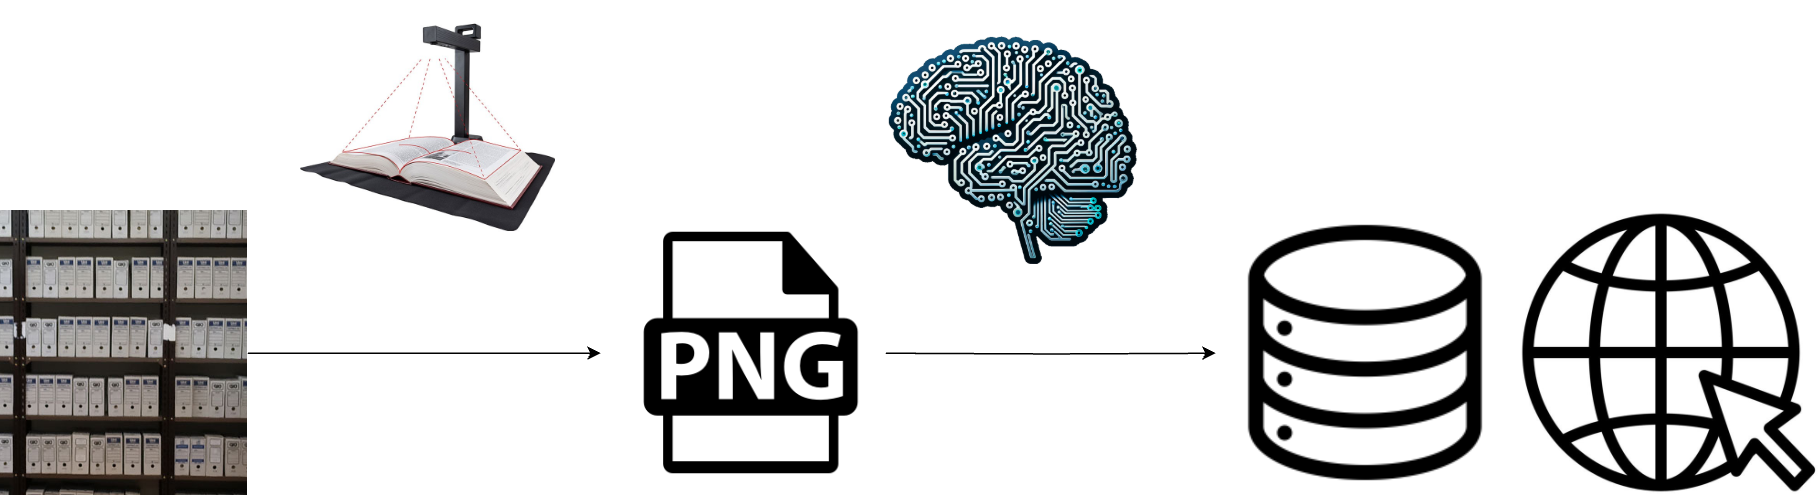

The diagram above was exported from draw.io. Its source (the exported page's mxGraphModel, read from the mxfile embedded in the PNG):
<mxGraphModel dx="1485" dy="1132" grid="1" gridSize="10" guides="1" tooltips="1" connect="1" arrows="1" fold="1" page="1" pageScale="1" pageWidth="827" pageHeight="1169" math="1" shadow="0">
  <root>
    <mxCell id="0" />
    <mxCell id="1" parent="0" />
    <mxCell id="BP6yrbFbjc8Si5rI3uRI-11" style="edgeStyle=orthogonalEdgeStyle;rounded=0;orthogonalLoop=1;jettySize=auto;html=1;exitX=1;exitY=0.5;exitDx=0;exitDy=0;entryX=0;entryY=0.5;entryDx=0;entryDy=0;" edge="1" parent="1" source="BP6yrbFbjc8Si5rI3uRI-7">
      <mxGeometry relative="1" as="geometry">
        <mxPoint x="750" y="435" as="targetPoint" />
      </mxGeometry>
    </mxCell>
    <mxCell id="BP6yrbFbjc8Si5rI3uRI-7" value="" style="shape=image;verticalLabelPosition=bottom;labelBackgroundColor=default;verticalAlign=top;aspect=fixed;imageAspect=0;image=https://www.diocesispalencia.org/images/Estaticos/ArchivoDioce03.jpg;clipPath=inset(27% 36.67% 35.5% 41.67%);" vertex="1" parent="1">
      <mxGeometry x="350" y="340" width="164.66666666666669" height="190" as="geometry" />
    </mxCell>
    <mxCell id="BP6yrbFbjc8Si5rI3uRI-8" value="" style="shape=image;verticalLabelPosition=bottom;labelBackgroundColor=default;verticalAlign=top;aspect=fixed;imageAspect=0;image=https://image.irislink.com/rework_eshop/product/ISD6Pro/ISD6Pro-illustration_eshop-02.jpg;" vertex="1" parent="1">
      <mxGeometry x="550" y="200" width="170" height="170" as="geometry" />
    </mxCell>
    <mxCell id="BP6yrbFbjc8Si5rI3uRI-13" style="edgeStyle=orthogonalEdgeStyle;rounded=0;orthogonalLoop=1;jettySize=auto;html=1;exitX=1;exitY=0.5;exitDx=0;exitDy=0;entryX=0;entryY=0.5;entryDx=0;entryDy=0;" edge="1" parent="1" target="BP6yrbFbjc8Si5rI3uRI-15">
      <mxGeometry relative="1" as="geometry">
        <mxPoint x="1320" y="435.27272727272725" as="targetPoint" />
        <mxPoint x="940" y="435" as="sourcePoint" />
      </mxGeometry>
    </mxCell>
    <mxCell id="BP6yrbFbjc8Si5rI3uRI-12" value="" style="shape=image;verticalLabelPosition=bottom;labelBackgroundColor=default;verticalAlign=top;aspect=fixed;imageAspect=0;image=https://upload.wikimedia.org/wikipedia/commons/6/64/Dall-e_3_%28jan_%2724%29_artificial_intelligence_icon.png;" vertex="1" parent="1">
      <mxGeometry x="940" y="220" width="170" height="170" as="geometry" />
    </mxCell>
    <mxCell id="BP6yrbFbjc8Si5rI3uRI-15" value="" style="shape=image;verticalLabelPosition=bottom;labelBackgroundColor=default;verticalAlign=top;aspect=fixed;imageAspect=0;image=https://static.thenounproject.com/png/5079138-200.png;" vertex="1" parent="1">
      <mxGeometry x="1160" y="335" width="200" height="200" as="geometry" />
    </mxCell>
    <mxCell id="BP6yrbFbjc8Si5rI3uRI-16" value="" style="shape=image;verticalLabelPosition=bottom;labelBackgroundColor=default;verticalAlign=top;aspect=fixed;imageAspect=0;image=https://cdn-icons-png.flaticon.com/512/29/29072.png;" vertex="1" parent="1">
      <mxGeometry x="770" y="354.5" width="161" height="161" as="geometry" />
    </mxCell>
    <mxCell id="BP6yrbFbjc8Si5rI3uRI-18" value="" style="shape=image;verticalLabelPosition=bottom;labelBackgroundColor=default;verticalAlign=top;aspect=fixed;imageAspect=0;image=https://static.vecteezy.com/system/resources/previews/007/126/469/non_2x/internet-website-click-icon-vector.jpg;clipPath=inset(17.33% 16.33% 17.33% 15.67%);" vertex="1" parent="1">
      <mxGeometry x="1360" y="337.5" width="202.96" height="195" as="geometry" />
    </mxCell>
  </root>
</mxGraphModel>